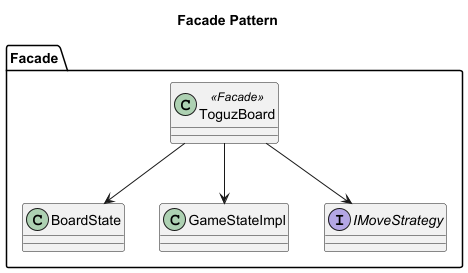

The diagram above was rendered by PlantUML. Its source (embedded in the PNG):
@startuml facade_diagram
title Facade Pattern

skinparam componentStyle rectangle

package "Facade" {
  class ToguzBoard <<Facade>>
  class BoardState
  class GameStateImpl
  interface IMoveStrategy
}

ToguzBoard --> BoardState
ToguzBoard --> GameStateImpl
ToguzBoard --> IMoveStrategy
@enduml